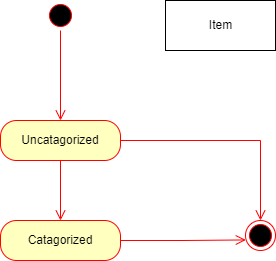

The diagram above was exported from draw.io. Its source (the exported page's mxGraphModel, read from the mxfile embedded in the PNG):
<mxGraphModel dx="868" dy="464" grid="1" gridSize="10" guides="1" tooltips="1" connect="1" arrows="1" fold="1" page="1" pageScale="1" pageWidth="1100" pageHeight="850" background="none" math="0" shadow="0">
  <root>
    <mxCell id="0" />
    <mxCell id="1" parent="0" />
    <mxCell id="382b91b5511bd0f7-1" value="" style="ellipse;html=1;shape=startState;fillColor=#000000;strokeColor=#ff0000;rounded=1;shadow=0;comic=0;labelBackgroundColor=none;fontFamily=Verdana;fontSize=12;fontColor=#000000;align=center;direction=south;" parent="1" vertex="1">
      <mxGeometry x="305" y="110" width="30" height="30" as="geometry" />
    </mxCell>
    <mxCell id="2a3bc250acf0617d-9" style="edgeStyle=orthogonalEdgeStyle;html=1;labelBackgroundColor=none;endArrow=open;endSize=8;strokeColor=#ff0000;fontFamily=Verdana;fontSize=12;align=left;" parent="1" source="382b91b5511bd0f7-1" edge="1">
      <mxGeometry relative="1" as="geometry">
        <mxPoint x="320" y="230" as="targetPoint" />
      </mxGeometry>
    </mxCell>
    <mxCell id="kDCSzqLfOcYUGlJZ2WDE-4" value="Uncatagorized" style="rounded=1;whiteSpace=wrap;html=1;arcSize=40;fontColor=#000000;fillColor=#ffffc0;strokeColor=#ff0000;" parent="1" vertex="1">
      <mxGeometry x="260" y="230" width="120" height="40" as="geometry" />
    </mxCell>
    <mxCell id="kDCSzqLfOcYUGlJZ2WDE-5" value="" style="edgeStyle=orthogonalEdgeStyle;html=1;verticalAlign=bottom;endArrow=open;endSize=8;strokeColor=#ff0000;rounded=0;" parent="1" source="kDCSzqLfOcYUGlJZ2WDE-4" edge="1">
      <mxGeometry relative="1" as="geometry">
        <mxPoint x="320" y="330" as="targetPoint" />
      </mxGeometry>
    </mxCell>
    <mxCell id="kDCSzqLfOcYUGlJZ2WDE-6" value="Catagorized" style="rounded=1;whiteSpace=wrap;html=1;arcSize=40;fontColor=#000000;fillColor=#ffffc0;strokeColor=#ff0000;" parent="1" vertex="1">
      <mxGeometry x="260" y="330" width="120" height="40" as="geometry" />
    </mxCell>
    <mxCell id="kDCSzqLfOcYUGlJZ2WDE-9" value="" style="edgeStyle=orthogonalEdgeStyle;html=1;verticalAlign=bottom;endArrow=open;endSize=8;strokeColor=#ff0000;rounded=0;exitX=1;exitY=0.5;exitDx=0;exitDy=0;" parent="1" source="kDCSzqLfOcYUGlJZ2WDE-4" edge="1">
      <mxGeometry relative="1" as="geometry">
        <mxPoint x="520" y="330" as="targetPoint" />
        <Array as="points">
          <mxPoint x="520" y="250" />
        </Array>
        <mxPoint x="520.0285714285715" y="270" as="sourcePoint" />
      </mxGeometry>
    </mxCell>
    <mxCell id="kDCSzqLfOcYUGlJZ2WDE-12" value="" style="ellipse;html=1;shape=endState;fillColor=#000000;strokeColor=#ff0000;" parent="1" vertex="1">
      <mxGeometry x="505" y="330" width="30" height="30" as="geometry" />
    </mxCell>
    <mxCell id="kDCSzqLfOcYUGlJZ2WDE-14" value="Item" style="html=1;" parent="1" vertex="1">
      <mxGeometry x="425" y="110" width="110" height="50" as="geometry" />
    </mxCell>
    <mxCell id="kDCSzqLfOcYUGlJZ2WDE-15" value="" style="edgeStyle=orthogonalEdgeStyle;html=1;verticalAlign=bottom;endArrow=open;endSize=8;strokeColor=#ff0000;rounded=0;entryX=0.01;entryY=0.648;entryDx=0;entryDy=0;entryPerimeter=0;exitX=1;exitY=0.5;exitDx=0;exitDy=0;" parent="1" source="kDCSzqLfOcYUGlJZ2WDE-6" target="kDCSzqLfOcYUGlJZ2WDE-12" edge="1">
      <mxGeometry relative="1" as="geometry">
        <mxPoint x="460" y="349.71" as="targetPoint" />
        <mxPoint x="380" y="430" as="sourcePoint" />
      </mxGeometry>
    </mxCell>
  </root>
</mxGraphModel>